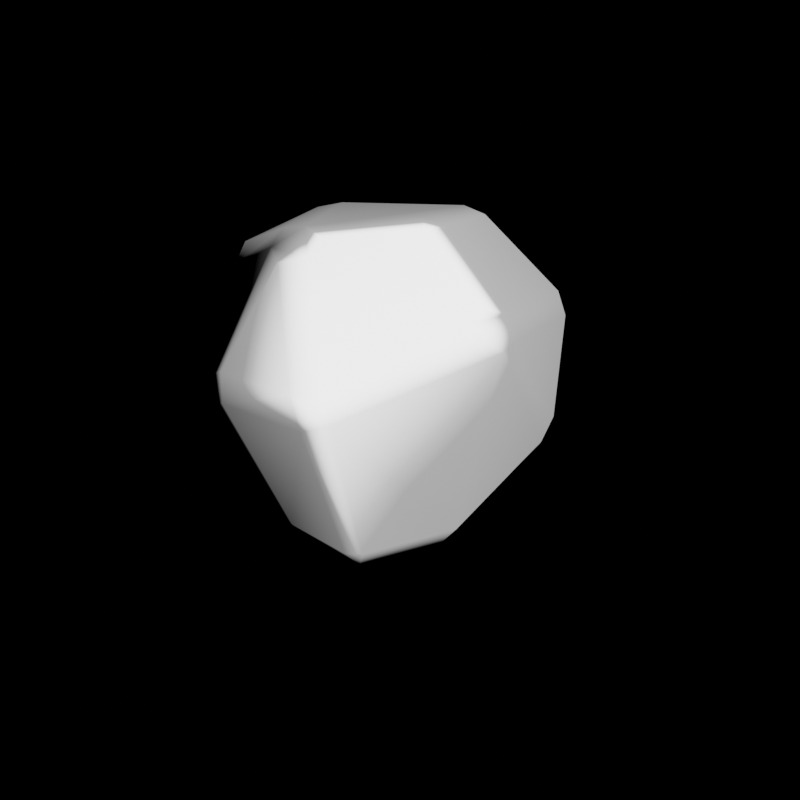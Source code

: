 # Source: verytallrock.blend  (saved by Blender 2.93.20; exported with 4.5.12 LTS)
import bpy
from mathutils import Matrix  # noqa: F401  (used for matrix-valued properties, if any)

bpy.ops.wm.read_factory_settings(use_empty=True)
scene = bpy.context.scene
scene.name = 'Scene'

# ---- collections
col_collection = bpy.data.collections.new('Collection'); scene.collection.children.link(col_collection)
col_copies = bpy.data.collections.new('COPIES'); scene.collection.children.link(col_copies)
col_copies.hide_render = True

# ---- materials (node trees are filled in below, after node groups)
mat_material_001 = bpy.data.materials.new('Material.001')
mat_material_001.use_transparent_shadow = False

# ---- material node trees
mat_material_001.use_nodes = True; mat_material_001.node_tree.nodes.clear()
_N = mat_material_001.node_tree.nodes; _L = mat_material_001.node_tree.links
n0 = _N.new('ShaderNodeOutputMaterial'); n0.name = 'Material Output'; n0.location = (473, 300)
n1 = _N.new('ShaderNodeBump'); n1.name = 'Bump'; n1.location = (-137, -95)
n1.invert = True
n1.inputs[0].default_value = 0.1
n1.inputs[1].default_value = 216.0
n1.inputs[2].default_value = 1.0
n2 = _N.new('ShaderNodeBsdfPrincipled'); n2.name = 'Principled BSDF'; n2.location = (183, 300)
n2.distribution = 'GGX'
n2.subsurface_method = 'BURLEY'
n2.inputs[2].default_value = 1.0
n2.inputs[3].default_value = 1.45
n2.inputs[13].default_value = 0.0
n2.inputs[27].default_value = (0.0, 0.0, 0.0, 1.0)
n2.inputs[28].default_value = 1.0
n3 = _N.new('ShaderNodeLayerWeight'); n3.name = 'Layer Weight'; n3.location = (-345, 143)
n4 = _N.new('ShaderNodeValToRGB'); n4.name = 'ColorRamp'; n4.location = (-128, 236)
while len(n4.color_ramp.elements) > 1: n4.color_ramp.elements.remove(n4.color_ramp.elements[-1])
n4.color_ramp.elements[0].position = 0.1091; n4.color_ramp.elements[0].color = (1.0, 1.0, 1.0, 1.0)
_e = n4.color_ramp.elements.new(0.1273); _e.color = (0.2028, 0.2028, 0.2028, 1.0)
_L.new(n2.outputs[0], n0.inputs[0])
_L.new(n1.outputs[0], n2.inputs[5])
_L.new(n4.outputs[0], n2.inputs[0])
_L.new(n3.outputs[0], n4.inputs[0])
n0.is_active_output = True

# ---- world
world_world = bpy.data.worlds.new('World'); scene.world = world_world
world_world.use_nodes = True; world_world.node_tree.nodes.clear()
_N = world_world.node_tree.nodes; _L = world_world.node_tree.links
n0 = _N.new('ShaderNodeOutputWorld'); n0.name = 'World Output'; n0.location = (300, 300)
n1 = _N.new('ShaderNodeBackground'); n1.name = 'Background'; n1.location = (10, 300)
n1.inputs[0].default_value = (0.0, 0.0, 0.0, 1.0)
n1.inputs[1].default_value = 0.0
_L.new(n1.outputs[0], n0.inputs[0])
n0.is_active_output = True
world_world.color = (0.05088, 0.05088, 0.05088)
world_world.use_sun_shadow = False
world_world.sun_shadow_jitter_overblur = 0.0

# ---- cameras
cam_camera = bpy.data.cameras.new('Camera')
cam_camera.clip_end = 100.0
cam_camera.ortho_scale = 7.314

# ---- lights
light_light = bpy.data.lights.new('Light', 'SUN')
light_light.transmission_factor = 0.0
light_light.angle = 0.0
light_light.shadow_soft_size = 0.1
light_light.shadow_cascade_max_distance = 1000.0

# ---- meshes
me_cube_002 = bpy.data.meshes.new('Cube.002')
me_cube_002.from_pydata([(1.0, 1.0, 1.0), (1.0, 1.0, -1.0), (1.0, -1.0, 1.0), (1.0, -1.0, -1.0), (-1.0, 1.0, 1.0), (-1.0, 1.0, -1.0), (-1.0, -1.0, 1.0), (-1.0, -1.0, -1.0), (1.0, 1.0, 1.321), (1.0, -1.0, 1.321), (-1.0, 1.0, 1.321), (-1.0, -1.0, 1.321)], [], [(5, 1, 3, 7), (10, 4, 0, 8), (9, 2, 6, 11), (8, 0, 2, 9), (0, 4, 6, 2), (11, 6, 4, 10), (7, 11, 10, 5), (1, 8, 9, 3), (3, 9, 11, 7), (5, 10, 8, 1)])
_uv = me_cube_002.uv_layers.new(name='UVMap')
_uv.uv.foreach_set('vector', [0.375, 0.0, 0.625, 0.0, 0.625, 0.25, 0.375, 0.25, 0.5, 0.25, 0.625, 0.25, 0.625, 0.5, 0.5, 0.5, 0.5, 0.5, 0.625, 0.5, 0.625, 0.75, 0.5, 0.75, 0.5, 0.75, 0.625, 0.75, 0.625, 1.0, 0.5, 1.0, 0.125, 0.5, 0.375, 0.5, 0.375, 0.75, 0.125, 0.75, 0.75, 0.5, 0.875, 0.5, 0.875, 0.75, 0.75, 0.75, 0.625, 0.5, 0.75, 0.5, 0.75, 0.75, 0.625, 0.75, 0.375, 0.75, 0.5, 0.75, 0.5, 1.0, 0.375, 1.0, 0.375, 0.5, 0.5, 0.5, 0.5, 0.75, 0.375, 0.75, 0.375, 0.25, 0.5, 0.25, 0.5, 0.5, 0.375, 0.5])
me_cube_002.materials.append(mat_material_001)
me_cube_002.use_remesh_fix_poles = True
me_cube_002.use_remesh_preserve_attributes = False
me_cube_002.use_mirror_vertex_groups = False
me_cube_002.update()

# ---- objects
ob_cube = bpy.data.objects.new('Cube', me_cube_002)
ob_light = bpy.data.objects.new('Light', light_light)
ob_camera = bpy.data.objects.new('Camera', cam_camera)

# ---- transforms, parenting, visibility, modifiers, constraints
ob_cube.location = (0.0, 0.0, 0.0)
ob_cube.lineart.crease_threshold = 0.0
_m = ob_cube.modifiers.new('Subdivision', 'SUBSURF')
_m.uv_smooth = 'PRESERVE_CORNERS'
_m.levels = 6
_m = ob_cube.modifiers.new('Displace', 'DISPLACE')
_m.mid_level = 0.7566
_m.strength = 0.96
_m = ob_cube.modifiers.new('Displace.001', 'DISPLACE')
_m.mid_level = 1.0
_m.strength = 0.02
_m.texture_coords = 'GLOBAL'
_m = ob_cube.modifiers.new('Decimate', 'DECIMATE')
_m.ratio = 0.1
_m.use_collapse_triangulate = True
_m = ob_cube.modifiers.new('Decimate.001', 'DECIMATE')
_m.decimate_type = 'DISSOLVE'
_m.angle_limit = 0.2618
_m.use_dissolve_boundaries = True
_m = ob_cube.modifiers.new('Smooth', 'SMOOTH')
_m.iterations = 4
_m = ob_cube.modifiers.new('Bevel', 'BEVEL')
_m.width = 10.0
_m.width_pct = 10.0
_m.angle_limit = 0.3491
_m.use_clamp_overlap = False
_m.offset_type = 'PERCENT'
_m = ob_cube.modifiers.new('WeightedNormal', 'WEIGHTED_NORMAL')
ob_light.location = (4.076, 1.005, 5.904)
ob_light.rotation_euler = (0.6503, 0.05522, 1.866)
ob_light.lock_rotations_4d = False
ob_light.empty_display_type = 'ARROWS'
ob_light.color = (0.0, 0.0, 0.0, 0.0)
ob_light.lineart.crease_threshold = 0.0
ob_camera.location = (3.694, -0.4134, 3.827)
ob_camera.rotation_euler = (0.7946, 0.001689, -4.839)
ob_camera.lock_rotations_4d = False
ob_camera.empty_display_type = 'ARROWS'
ob_camera.color = (0.0, 0.0, 0.0, 0.0)
ob_camera.display_type = 'WIRE'
ob_camera.lineart.crease_threshold = 0.0

# ---- collection membership
scene.collection.objects.link(ob_cube)
col_collection.objects.link(ob_light)
col_collection.objects.link(ob_camera)

# ---- scene / render settings (as saved in the file)
scene.camera = ob_camera
scene.frame_start = 1; scene.frame_end = 250; scene.frame_set(1)
scene.render.engine = 'BLENDER_EEVEE_NEXT'
scene.render.image_settings.file_format = 'FFMPEG'
scene.render.image_settings.color_mode = 'RGB'
scene.render.resolution_y = 1920
scene.cycles.use_denoising = False
scene.cycles.samples = 128
scene.cycles.sampling_pattern = 'TABULATED_SOBOL'
scene.cycles.use_adaptive_sampling = False
scene.cycles.use_light_tree = False
scene.eevee.use_gtao = True
scene.eevee.gtao_distance = 17.8
scene.eevee.use_raytracing = True
scene.view_settings.view_transform = 'Filmic'
bpy.context.view_layer.update()
